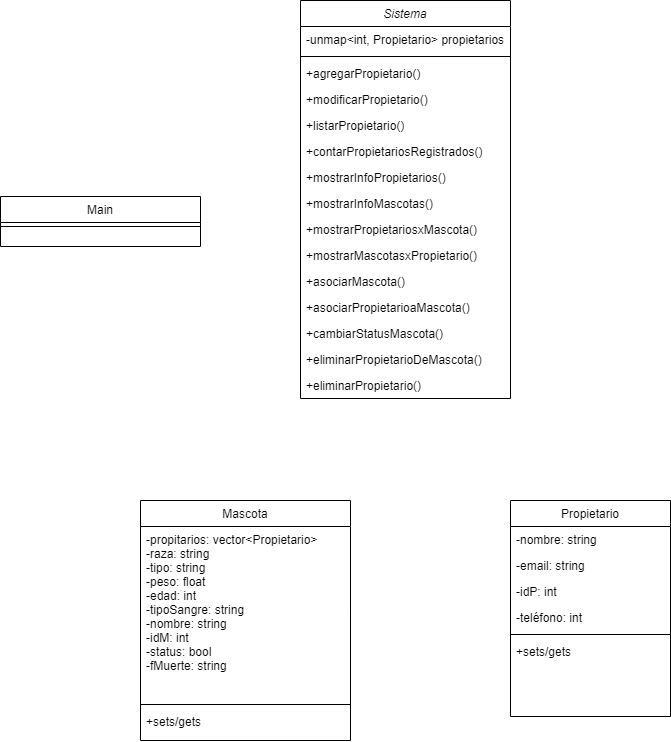

The diagram above was exported from draw.io. Its source (the exported page's mxGraphModel, read from the mxfile embedded in the PNG):
<mxGraphModel dx="2310" dy="776" grid="1" gridSize="10" guides="1" tooltips="1" connect="1" arrows="1" fold="1" page="1" pageScale="1" pageWidth="827" pageHeight="1169" math="0" shadow="0">
  <root>
    <mxCell id="WIyWlLk6GJQsqaUBKTNV-0" />
    <mxCell id="WIyWlLk6GJQsqaUBKTNV-1" parent="WIyWlLk6GJQsqaUBKTNV-0" />
    <mxCell id="zkfFHV4jXpPFQw0GAbJ--0" value="Sistema" style="swimlane;fontStyle=2;align=center;verticalAlign=top;childLayout=stackLayout;horizontal=1;startSize=26;horizontalStack=0;resizeParent=1;resizeLast=0;collapsible=1;marginBottom=0;rounded=0;shadow=0;strokeWidth=1;" parent="WIyWlLk6GJQsqaUBKTNV-1" vertex="1">
      <mxGeometry x="290" y="20" width="210" height="398" as="geometry">
        <mxRectangle x="230" y="140" width="160" height="26" as="alternateBounds" />
      </mxGeometry>
    </mxCell>
    <mxCell id="zkfFHV4jXpPFQw0GAbJ--1" value="-unmap&lt;int, Propietario&gt; propietarios " style="text;align=left;verticalAlign=top;spacingLeft=4;spacingRight=4;overflow=hidden;rotatable=0;points=[[0,0.5],[1,0.5]];portConstraint=eastwest;" parent="zkfFHV4jXpPFQw0GAbJ--0" vertex="1">
      <mxGeometry y="26" width="210" height="26" as="geometry" />
    </mxCell>
    <mxCell id="zkfFHV4jXpPFQw0GAbJ--4" value="" style="line;html=1;strokeWidth=1;align=left;verticalAlign=middle;spacingTop=-1;spacingLeft=3;spacingRight=3;rotatable=0;labelPosition=right;points=[];portConstraint=eastwest;" parent="zkfFHV4jXpPFQw0GAbJ--0" vertex="1">
      <mxGeometry y="52" width="210" height="8" as="geometry" />
    </mxCell>
    <mxCell id="zkfFHV4jXpPFQw0GAbJ--5" value="+agregarPropietario()" style="text;align=left;verticalAlign=top;spacingLeft=4;spacingRight=4;overflow=hidden;rotatable=0;points=[[0,0.5],[1,0.5]];portConstraint=eastwest;" parent="zkfFHV4jXpPFQw0GAbJ--0" vertex="1">
      <mxGeometry y="60" width="210" height="26" as="geometry" />
    </mxCell>
    <mxCell id="JGU-0oP-W-tgd8a_2iDp-1" value="+modificarPropietario()" style="text;align=left;verticalAlign=top;spacingLeft=4;spacingRight=4;overflow=hidden;rotatable=0;points=[[0,0.5],[1,0.5]];portConstraint=eastwest;" vertex="1" parent="zkfFHV4jXpPFQw0GAbJ--0">
      <mxGeometry y="86" width="210" height="26" as="geometry" />
    </mxCell>
    <mxCell id="JGU-0oP-W-tgd8a_2iDp-2" value="+listarPropietario()" style="text;align=left;verticalAlign=top;spacingLeft=4;spacingRight=4;overflow=hidden;rotatable=0;points=[[0,0.5],[1,0.5]];portConstraint=eastwest;" vertex="1" parent="zkfFHV4jXpPFQw0GAbJ--0">
      <mxGeometry y="112" width="210" height="26" as="geometry" />
    </mxCell>
    <mxCell id="JGU-0oP-W-tgd8a_2iDp-10" value="+contarPropietariosRegistrados()" style="text;align=left;verticalAlign=top;spacingLeft=4;spacingRight=4;overflow=hidden;rotatable=0;points=[[0,0.5],[1,0.5]];portConstraint=eastwest;" vertex="1" parent="zkfFHV4jXpPFQw0GAbJ--0">
      <mxGeometry y="138" width="210" height="26" as="geometry" />
    </mxCell>
    <mxCell id="JGU-0oP-W-tgd8a_2iDp-12" value="+mostrarInfoPropietarios()" style="text;align=left;verticalAlign=top;spacingLeft=4;spacingRight=4;overflow=hidden;rotatable=0;points=[[0,0.5],[1,0.5]];portConstraint=eastwest;" vertex="1" parent="zkfFHV4jXpPFQw0GAbJ--0">
      <mxGeometry y="164" width="210" height="26" as="geometry" />
    </mxCell>
    <mxCell id="JGU-0oP-W-tgd8a_2iDp-11" value="+mostrarInfoMascotas()" style="text;align=left;verticalAlign=top;spacingLeft=4;spacingRight=4;overflow=hidden;rotatable=0;points=[[0,0.5],[1,0.5]];portConstraint=eastwest;" vertex="1" parent="zkfFHV4jXpPFQw0GAbJ--0">
      <mxGeometry y="190" width="210" height="26" as="geometry" />
    </mxCell>
    <mxCell id="JGU-0oP-W-tgd8a_2iDp-13" value="+mostrarPropietariosxMascota()" style="text;align=left;verticalAlign=top;spacingLeft=4;spacingRight=4;overflow=hidden;rotatable=0;points=[[0,0.5],[1,0.5]];portConstraint=eastwest;" vertex="1" parent="zkfFHV4jXpPFQw0GAbJ--0">
      <mxGeometry y="216" width="210" height="26" as="geometry" />
    </mxCell>
    <mxCell id="JGU-0oP-W-tgd8a_2iDp-17" value="+mostrarMascotasxPropietario()" style="text;align=left;verticalAlign=top;spacingLeft=4;spacingRight=4;overflow=hidden;rotatable=0;points=[[0,0.5],[1,0.5]];portConstraint=eastwest;" vertex="1" parent="zkfFHV4jXpPFQw0GAbJ--0">
      <mxGeometry y="242" width="210" height="26" as="geometry" />
    </mxCell>
    <mxCell id="JGU-0oP-W-tgd8a_2iDp-16" value="+asociarMascota()" style="text;align=left;verticalAlign=top;spacingLeft=4;spacingRight=4;overflow=hidden;rotatable=0;points=[[0,0.5],[1,0.5]];portConstraint=eastwest;" vertex="1" parent="zkfFHV4jXpPFQw0GAbJ--0">
      <mxGeometry y="268" width="210" height="26" as="geometry" />
    </mxCell>
    <mxCell id="JGU-0oP-W-tgd8a_2iDp-15" value="+asociarPropietarioaMascota()" style="text;align=left;verticalAlign=top;spacingLeft=4;spacingRight=4;overflow=hidden;rotatable=0;points=[[0,0.5],[1,0.5]];portConstraint=eastwest;" vertex="1" parent="zkfFHV4jXpPFQw0GAbJ--0">
      <mxGeometry y="294" width="210" height="26" as="geometry" />
    </mxCell>
    <mxCell id="JGU-0oP-W-tgd8a_2iDp-18" value="+cambiarStatusMascota()" style="text;align=left;verticalAlign=top;spacingLeft=4;spacingRight=4;overflow=hidden;rotatable=0;points=[[0,0.5],[1,0.5]];portConstraint=eastwest;" vertex="1" parent="zkfFHV4jXpPFQw0GAbJ--0">
      <mxGeometry y="320" width="210" height="26" as="geometry" />
    </mxCell>
    <mxCell id="JGU-0oP-W-tgd8a_2iDp-14" value="+eliminarPropietarioDeMascota()" style="text;align=left;verticalAlign=top;spacingLeft=4;spacingRight=4;overflow=hidden;rotatable=0;points=[[0,0.5],[1,0.5]];portConstraint=eastwest;" vertex="1" parent="zkfFHV4jXpPFQw0GAbJ--0">
      <mxGeometry y="346" width="210" height="26" as="geometry" />
    </mxCell>
    <mxCell id="JGU-0oP-W-tgd8a_2iDp-3" value="+eliminarPropietario()" style="text;align=left;verticalAlign=top;spacingLeft=4;spacingRight=4;overflow=hidden;rotatable=0;points=[[0,0.5],[1,0.5]];portConstraint=eastwest;" vertex="1" parent="zkfFHV4jXpPFQw0GAbJ--0">
      <mxGeometry y="372" width="210" height="26" as="geometry" />
    </mxCell>
    <mxCell id="zkfFHV4jXpPFQw0GAbJ--13" value="Mascota" style="swimlane;fontStyle=0;align=center;verticalAlign=top;childLayout=stackLayout;horizontal=1;startSize=26;horizontalStack=0;resizeParent=1;resizeLast=0;collapsible=1;marginBottom=0;rounded=0;shadow=0;strokeWidth=1;" parent="WIyWlLk6GJQsqaUBKTNV-1" vertex="1">
      <mxGeometry x="130" y="520" width="210" height="240" as="geometry">
        <mxRectangle x="340" y="380" width="170" height="26" as="alternateBounds" />
      </mxGeometry>
    </mxCell>
    <mxCell id="JGU-0oP-W-tgd8a_2iDp-0" value="-propitarios: vector&lt;Propietario&gt;&#10;-raza: string&#10;-tipo: string&#10;-peso: float&#10;-edad: int&#10;-tipoSangre: string&#10;-nombre: string&#10;-idM: int&#10;-status: bool&#10;-fMuerte: string" style="text;align=left;verticalAlign=top;spacingLeft=4;spacingRight=4;overflow=hidden;rotatable=0;points=[[0,0.5],[1,0.5]];portConstraint=eastwest;" vertex="1" parent="zkfFHV4jXpPFQw0GAbJ--13">
      <mxGeometry y="26" width="210" height="174" as="geometry" />
    </mxCell>
    <mxCell id="zkfFHV4jXpPFQw0GAbJ--15" value="" style="line;html=1;strokeWidth=1;align=left;verticalAlign=middle;spacingTop=-1;spacingLeft=3;spacingRight=3;rotatable=0;labelPosition=right;points=[];portConstraint=eastwest;" parent="zkfFHV4jXpPFQw0GAbJ--13" vertex="1">
      <mxGeometry y="200" width="210" height="8" as="geometry" />
    </mxCell>
    <mxCell id="JGU-0oP-W-tgd8a_2iDp-19" value="+sets/gets" style="text;align=left;verticalAlign=top;spacingLeft=4;spacingRight=4;overflow=hidden;rotatable=0;points=[[0,0.5],[1,0.5]];portConstraint=eastwest;" vertex="1" parent="zkfFHV4jXpPFQw0GAbJ--13">
      <mxGeometry y="208" width="210" height="26" as="geometry" />
    </mxCell>
    <mxCell id="zkfFHV4jXpPFQw0GAbJ--17" value="Propietario" style="swimlane;fontStyle=0;align=center;verticalAlign=top;childLayout=stackLayout;horizontal=1;startSize=26;horizontalStack=0;resizeParent=1;resizeLast=0;collapsible=1;marginBottom=0;rounded=0;shadow=0;strokeWidth=1;" parent="WIyWlLk6GJQsqaUBKTNV-1" vertex="1">
      <mxGeometry x="500" y="520" width="160" height="216" as="geometry">
        <mxRectangle x="550" y="140" width="160" height="26" as="alternateBounds" />
      </mxGeometry>
    </mxCell>
    <mxCell id="zkfFHV4jXpPFQw0GAbJ--18" value="-nombre: string" style="text;align=left;verticalAlign=top;spacingLeft=4;spacingRight=4;overflow=hidden;rotatable=0;points=[[0,0.5],[1,0.5]];portConstraint=eastwest;" parent="zkfFHV4jXpPFQw0GAbJ--17" vertex="1">
      <mxGeometry y="26" width="160" height="26" as="geometry" />
    </mxCell>
    <mxCell id="zkfFHV4jXpPFQw0GAbJ--20" value="-email: string" style="text;align=left;verticalAlign=top;spacingLeft=4;spacingRight=4;overflow=hidden;rotatable=0;points=[[0,0.5],[1,0.5]];portConstraint=eastwest;rounded=0;shadow=0;html=0;" parent="zkfFHV4jXpPFQw0GAbJ--17" vertex="1">
      <mxGeometry y="52" width="160" height="26" as="geometry" />
    </mxCell>
    <mxCell id="zkfFHV4jXpPFQw0GAbJ--21" value="-idP: int" style="text;align=left;verticalAlign=top;spacingLeft=4;spacingRight=4;overflow=hidden;rotatable=0;points=[[0,0.5],[1,0.5]];portConstraint=eastwest;rounded=0;shadow=0;html=0;" parent="zkfFHV4jXpPFQw0GAbJ--17" vertex="1">
      <mxGeometry y="78" width="160" height="26" as="geometry" />
    </mxCell>
    <mxCell id="zkfFHV4jXpPFQw0GAbJ--22" value="-teléfono: int" style="text;align=left;verticalAlign=top;spacingLeft=4;spacingRight=4;overflow=hidden;rotatable=0;points=[[0,0.5],[1,0.5]];portConstraint=eastwest;rounded=0;shadow=0;html=0;" parent="zkfFHV4jXpPFQw0GAbJ--17" vertex="1">
      <mxGeometry y="104" width="160" height="26" as="geometry" />
    </mxCell>
    <mxCell id="zkfFHV4jXpPFQw0GAbJ--23" value="" style="line;html=1;strokeWidth=1;align=left;verticalAlign=middle;spacingTop=-1;spacingLeft=3;spacingRight=3;rotatable=0;labelPosition=right;points=[];portConstraint=eastwest;" parent="zkfFHV4jXpPFQw0GAbJ--17" vertex="1">
      <mxGeometry y="130" width="160" height="8" as="geometry" />
    </mxCell>
    <mxCell id="zkfFHV4jXpPFQw0GAbJ--24" value="+sets/gets" style="text;align=left;verticalAlign=top;spacingLeft=4;spacingRight=4;overflow=hidden;rotatable=0;points=[[0,0.5],[1,0.5]];portConstraint=eastwest;" parent="zkfFHV4jXpPFQw0GAbJ--17" vertex="1">
      <mxGeometry y="138" width="160" height="26" as="geometry" />
    </mxCell>
    <mxCell id="JGU-0oP-W-tgd8a_2iDp-5" value="Main" style="swimlane;fontStyle=0;align=center;verticalAlign=top;childLayout=stackLayout;horizontal=1;startSize=26;horizontalStack=0;resizeParent=1;resizeLast=0;collapsible=1;marginBottom=0;rounded=0;shadow=0;strokeWidth=1;" vertex="1" parent="WIyWlLk6GJQsqaUBKTNV-1">
      <mxGeometry x="-10" y="216" width="200" height="50" as="geometry">
        <mxRectangle x="130" y="380" width="160" height="26" as="alternateBounds" />
      </mxGeometry>
    </mxCell>
    <mxCell id="JGU-0oP-W-tgd8a_2iDp-7" value="" style="line;html=1;strokeWidth=1;align=left;verticalAlign=middle;spacingTop=-1;spacingLeft=3;spacingRight=3;rotatable=0;labelPosition=right;points=[];portConstraint=eastwest;" vertex="1" parent="JGU-0oP-W-tgd8a_2iDp-5">
      <mxGeometry y="26" width="200" height="8" as="geometry" />
    </mxCell>
  </root>
</mxGraphModel>